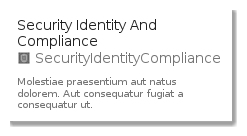

The diagram above was rendered by PlantUML. Its source (embedded in the PNG):
@startuml
' configures the library
!global $INCLUSION_MODE="local"
!global $LIB_BASE_LOCATION="../../.."
' loads the library
!include $LIB_BASE_LOCATION/bootstrap.puml
' loads the aws-20200430 bootstrap
include('aws-20200430/bootstrap')
' loads the SecurityIdentityAndCompliance element
include('aws-20200430/Item/SecurityIdentityCompliance/SecurityIdentityAndCompliance')
SecurityIdentityAndComplianceCard('security_identity_and_compliance', 'Security Identity And Compliance', 'Molestiae praesentium aut natus dolorem. Aut consequatur fugiat a consequatur ut.')
@enduml